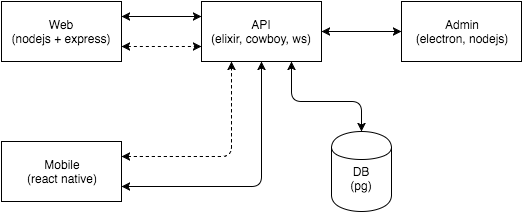

The diagram above was exported from draw.io. Its source (the exported page's mxGraphModel, read from the mxfile embedded in the PNG):
<mxGraphModel dx="794" dy="606" grid="1" gridSize="10" guides="1" tooltips="1" connect="1" arrows="1" fold="1" page="1" pageScale="1" pageWidth="1169" pageHeight="826" background="#ffffff" math="0" shadow="0">
  <root>
    <mxCell id="0" />
    <mxCell id="1" parent="0" />
    <mxCell id="2" value="Web&lt;div&gt;(nodejs + express)&lt;/div&gt;" style="whiteSpace=wrap;html=1;" vertex="1" parent="1">
      <mxGeometry x="230" y="140" width="120" height="60" as="geometry" />
    </mxCell>
    <mxCell id="3" value="API&lt;div&gt;(elixir, cowboy, ws)&lt;/div&gt;" style="whiteSpace=wrap;html=1;" vertex="1" parent="1">
      <mxGeometry x="430" y="140" width="120" height="60" as="geometry" />
    </mxCell>
    <mxCell id="4" value="Admin&lt;div&gt;(electron, nodejs)&lt;/div&gt;" style="whiteSpace=wrap;html=1;" vertex="1" parent="1">
      <mxGeometry x="630" y="140" width="120" height="60" as="geometry" />
    </mxCell>
    <mxCell id="5" value="" style="endArrow=classic;startArrow=classic;html=1;entryX=0;entryY=0.25;exitX=1;exitY=0.25;" edge="1" source="2" target="3" parent="1">
      <mxGeometry x="350" y="155" width="50" height="50" as="geometry">
        <mxPoint x="20" y="100" as="sourcePoint" />
        <mxPoint x="70" y="50" as="targetPoint" />
      </mxGeometry>
    </mxCell>
    <mxCell id="6" value="" style="endArrow=classic;startArrow=classic;html=1;entryX=0;entryY=0.5;exitX=1;exitY=0.5;" edge="1" source="3" target="4" parent="1">
      <mxGeometry x="550" y="170" width="50" height="50" as="geometry">
        <mxPoint x="20" y="100" as="sourcePoint" />
        <mxPoint x="70" y="50" as="targetPoint" />
      </mxGeometry>
    </mxCell>
    <mxCell id="7" value="&lt;div&gt;&lt;br&gt;&lt;/div&gt;DB&lt;div&gt;(pg)&lt;/div&gt;" style="shape=cylinder;whiteSpace=wrap;html=1;" vertex="1" parent="1">
      <mxGeometry x="560" y="270" width="60" height="80" as="geometry" />
    </mxCell>
    <mxCell id="8" value="" style="endArrow=classic;startArrow=classic;html=1;entryX=0.75;entryY=1;exitX=0.5;exitY=0;" edge="1" source="7" target="3" parent="1">
      <mxGeometry x="520" y="200" width="50" height="50" as="geometry">
        <mxPoint x="20" y="100" as="sourcePoint" />
        <mxPoint x="70" y="50" as="targetPoint" />
        <Array as="points">
          <mxPoint x="590" y="240" />
          <mxPoint x="520" y="240" />
        </Array>
      </mxGeometry>
    </mxCell>
    <mxCell id="9" value="Mobile&lt;div&gt;(react native)&lt;/div&gt;" style="whiteSpace=wrap;html=1;" vertex="1" parent="1">
      <mxGeometry x="230" y="280" width="120" height="60" as="geometry" />
    </mxCell>
    <mxCell id="10" value="" style="endArrow=classic;startArrow=classic;html=1;exitX=1;exitY=0.75;entryX=0.5;entryY=1;" edge="1" source="9" target="3" parent="1">
      <mxGeometry x="350" y="200" width="50" height="50" as="geometry">
        <mxPoint x="20" y="100" as="sourcePoint" />
        <mxPoint x="70" y="50" as="targetPoint" />
        <Array as="points">
          <mxPoint x="490" y="325" />
        </Array>
      </mxGeometry>
    </mxCell>
    <mxCell id="11" value="" style="endArrow=classic;startArrow=classic;html=1;dashed=1;strokeColor=#000000;entryX=0;entryY=0.75;exitX=1;exitY=0.75;" edge="1" source="2" target="3" parent="1">
      <mxGeometry x="350" y="185" width="50" height="50" as="geometry">
        <mxPoint x="300" y="100" as="sourcePoint" />
        <mxPoint x="350" y="50" as="targetPoint" />
      </mxGeometry>
    </mxCell>
    <mxCell id="12" value="ws" style="text;html=1;resizable=0;points=[];align=center;verticalAlign=middle;labelBackgroundColor=#ffffff;" vertex="1" connectable="0" parent="11">
      <mxGeometry y="-2" relative="1" as="geometry">
        <mxPoint y="4" as="offset" />
      </mxGeometry>
    </mxCell>
    <mxCell id="13" value="" style="endArrow=classic;startArrow=classic;html=1;dashed=1;strokeColor=#000000;entryX=0.25;entryY=1;exitX=1;exitY=0.25;" edge="1" source="9" target="3" parent="1">
      <mxGeometry x="360" y="195" width="50" height="50" as="geometry">
        <mxPoint x="360" y="195" as="sourcePoint" />
        <mxPoint x="440" y="195" as="targetPoint" />
        <Array as="points">
          <mxPoint x="460" y="295" />
        </Array>
      </mxGeometry>
    </mxCell>
    <mxCell id="14" value="ws" style="text;html=1;resizable=0;points=[];align=center;verticalAlign=middle;labelBackgroundColor=#ffffff;" vertex="1" connectable="0" parent="13">
      <mxGeometry y="-2" relative="1" as="geometry">
        <mxPoint x="-23" y="-12" as="offset" />
      </mxGeometry>
    </mxCell>
  </root>
</mxGraphModel>